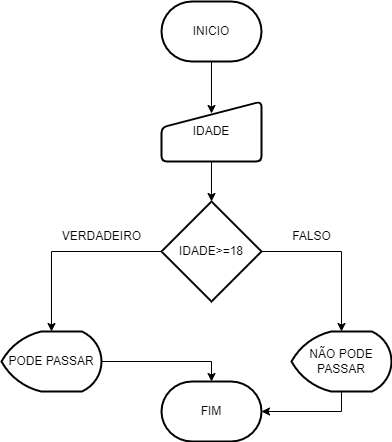

The diagram above was exported from draw.io. Its source (the exported page's mxGraphModel, read from the mxfile embedded in the PNG):
<mxGraphModel dx="1102" dy="557" grid="1" gridSize="10" guides="1" tooltips="1" connect="1" arrows="1" fold="1" page="1" pageScale="1" pageWidth="827" pageHeight="1169" math="0" shadow="0">
  <root>
    <mxCell id="0" />
    <mxCell id="1" parent="0" />
    <mxCell id="Gjr0mj34D6qNKfh4-Pcd-11" style="edgeStyle=orthogonalEdgeStyle;rounded=0;orthogonalLoop=1;jettySize=auto;html=1;exitX=0.5;exitY=1;exitDx=0;exitDy=0;exitPerimeter=0;entryX=0.5;entryY=0.2;entryDx=0;entryDy=0;entryPerimeter=0;" edge="1" parent="1" source="Gjr0mj34D6qNKfh4-Pcd-1" target="Gjr0mj34D6qNKfh4-Pcd-2">
      <mxGeometry relative="1" as="geometry" />
    </mxCell>
    <mxCell id="Gjr0mj34D6qNKfh4-Pcd-1" value="INICIO" style="strokeWidth=2;html=1;shape=mxgraph.flowchart.terminator;whiteSpace=wrap;" vertex="1" parent="1">
      <mxGeometry x="360" y="200" width="100" height="60" as="geometry" />
    </mxCell>
    <mxCell id="Gjr0mj34D6qNKfh4-Pcd-10" style="edgeStyle=orthogonalEdgeStyle;rounded=0;orthogonalLoop=1;jettySize=auto;html=1;exitX=0.5;exitY=1;exitDx=0;exitDy=0;" edge="1" parent="1" source="Gjr0mj34D6qNKfh4-Pcd-2" target="Gjr0mj34D6qNKfh4-Pcd-3">
      <mxGeometry relative="1" as="geometry" />
    </mxCell>
    <mxCell id="Gjr0mj34D6qNKfh4-Pcd-2" value="IDADE" style="html=1;strokeWidth=2;shape=manualInput;whiteSpace=wrap;rounded=1;size=26;arcSize=11;" vertex="1" parent="1">
      <mxGeometry x="360" y="300" width="100" height="60" as="geometry" />
    </mxCell>
    <mxCell id="Gjr0mj34D6qNKfh4-Pcd-6" style="edgeStyle=orthogonalEdgeStyle;rounded=0;orthogonalLoop=1;jettySize=auto;html=1;exitX=0;exitY=0.5;exitDx=0;exitDy=0;exitPerimeter=0;entryX=0.5;entryY=0;entryDx=0;entryDy=0;entryPerimeter=0;" edge="1" parent="1" source="Gjr0mj34D6qNKfh4-Pcd-3" target="Gjr0mj34D6qNKfh4-Pcd-4">
      <mxGeometry relative="1" as="geometry" />
    </mxCell>
    <mxCell id="Gjr0mj34D6qNKfh4-Pcd-17" style="edgeStyle=orthogonalEdgeStyle;rounded=0;orthogonalLoop=1;jettySize=auto;html=1;exitX=1;exitY=0.5;exitDx=0;exitDy=0;exitPerimeter=0;entryX=0.5;entryY=0;entryDx=0;entryDy=0;entryPerimeter=0;" edge="1" parent="1" source="Gjr0mj34D6qNKfh4-Pcd-3" target="Gjr0mj34D6qNKfh4-Pcd-16">
      <mxGeometry relative="1" as="geometry" />
    </mxCell>
    <mxCell id="Gjr0mj34D6qNKfh4-Pcd-3" value="IDADE&amp;gt;=18" style="strokeWidth=2;html=1;shape=mxgraph.flowchart.decision;whiteSpace=wrap;" vertex="1" parent="1">
      <mxGeometry x="360" y="400" width="100" height="100" as="geometry" />
    </mxCell>
    <mxCell id="Gjr0mj34D6qNKfh4-Pcd-8" style="edgeStyle=orthogonalEdgeStyle;rounded=0;orthogonalLoop=1;jettySize=auto;html=1;exitX=1;exitY=0.5;exitDx=0;exitDy=0;exitPerimeter=0;entryX=0.5;entryY=0;entryDx=0;entryDy=0;entryPerimeter=0;" edge="1" parent="1" source="Gjr0mj34D6qNKfh4-Pcd-4" target="Gjr0mj34D6qNKfh4-Pcd-7">
      <mxGeometry relative="1" as="geometry">
        <mxPoint x="420" y="560" as="targetPoint" />
      </mxGeometry>
    </mxCell>
    <mxCell id="Gjr0mj34D6qNKfh4-Pcd-4" value="PODE PASSAR" style="strokeWidth=2;html=1;shape=mxgraph.flowchart.display;whiteSpace=wrap;" vertex="1" parent="1">
      <mxGeometry x="200" y="530" width="100" height="60" as="geometry" />
    </mxCell>
    <mxCell id="Gjr0mj34D6qNKfh4-Pcd-5" value="VERDADEIRO" style="text;html=1;align=center;verticalAlign=middle;resizable=0;points=[];autosize=1;strokeColor=none;fillColor=none;" vertex="1" parent="1">
      <mxGeometry x="250" y="420" width="100" height="30" as="geometry" />
    </mxCell>
    <mxCell id="Gjr0mj34D6qNKfh4-Pcd-7" value="FIM" style="strokeWidth=2;html=1;shape=mxgraph.flowchart.terminator;whiteSpace=wrap;" vertex="1" parent="1">
      <mxGeometry x="360" y="580" width="100" height="60" as="geometry" />
    </mxCell>
    <mxCell id="Gjr0mj34D6qNKfh4-Pcd-15" value="FALSO" style="text;html=1;align=center;verticalAlign=middle;resizable=0;points=[];autosize=1;strokeColor=none;fillColor=none;" vertex="1" parent="1">
      <mxGeometry x="480" y="420" width="60" height="30" as="geometry" />
    </mxCell>
    <mxCell id="Gjr0mj34D6qNKfh4-Pcd-18" style="edgeStyle=orthogonalEdgeStyle;rounded=0;orthogonalLoop=1;jettySize=auto;html=1;exitX=0.5;exitY=1;exitDx=0;exitDy=0;exitPerimeter=0;entryX=1;entryY=0.5;entryDx=0;entryDy=0;entryPerimeter=0;" edge="1" parent="1" source="Gjr0mj34D6qNKfh4-Pcd-16" target="Gjr0mj34D6qNKfh4-Pcd-7">
      <mxGeometry relative="1" as="geometry" />
    </mxCell>
    <mxCell id="Gjr0mj34D6qNKfh4-Pcd-16" value="NÃO PODE PASSAR&lt;br&gt;" style="strokeWidth=2;html=1;shape=mxgraph.flowchart.display;whiteSpace=wrap;" vertex="1" parent="1">
      <mxGeometry x="490" y="530" width="100" height="60" as="geometry" />
    </mxCell>
  </root>
</mxGraphModel>